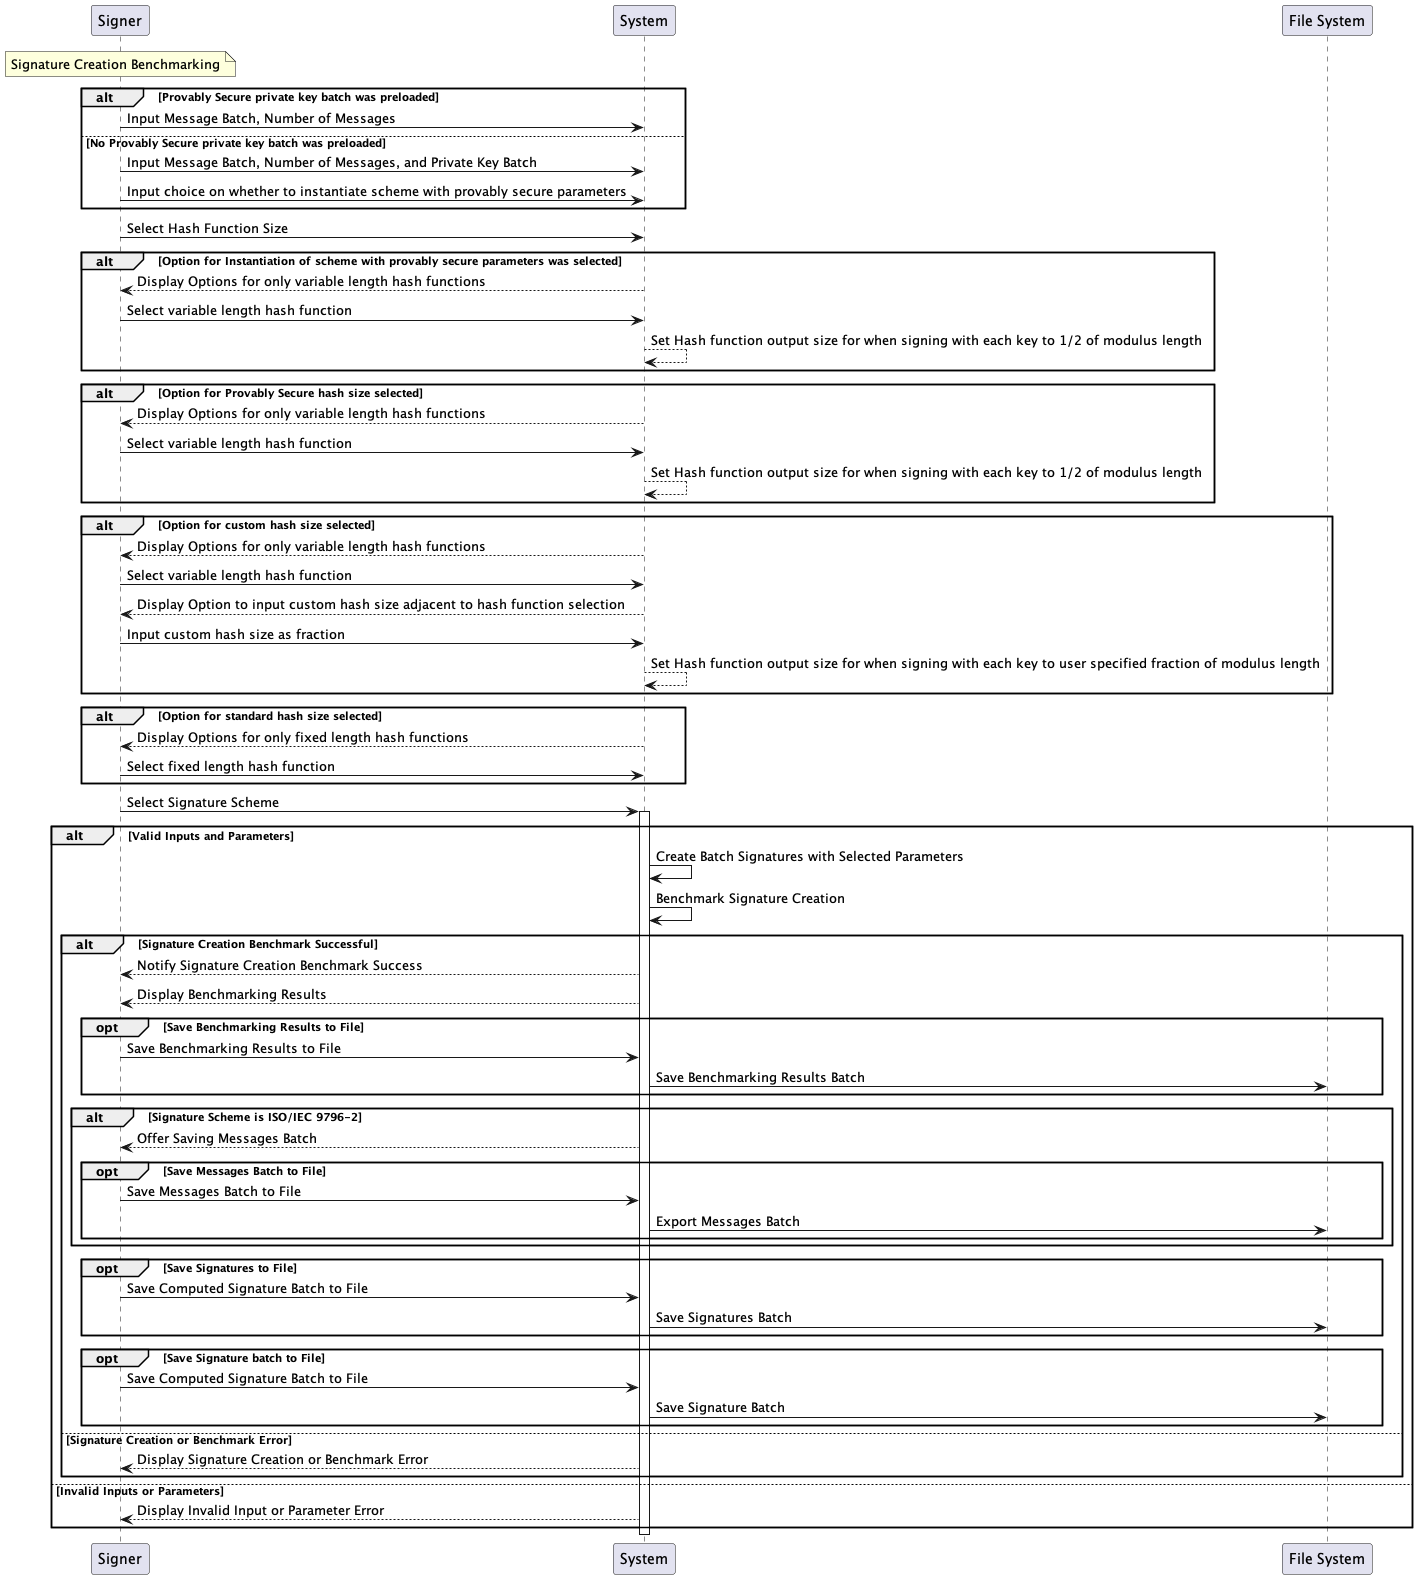

The diagram above was rendered by PlantUML. Its source (embedded in the PNG):
@startuml

participant "Signer" as S
participant "System" as Sys
participant "File System" as FS

note over S: Signature Creation Benchmarking
alt Provably Secure private key batch was preloaded
  S -> Sys: Input Message Batch, Number of Messages
else No Provably Secure private key batch was preloaded
  S -> Sys: Input Message Batch, Number of Messages, and Private Key Batch
  S -> Sys: Input choice on whether to instantiate scheme with provably secure parameters
end alt
S -> Sys: Select Hash Function Size
alt Option for Instantiation of scheme with provably secure parameters was selected
  Sys --> S: Display Options for only variable length hash functions
  S -> Sys: Select variable length hash function
  Sys --> Sys: Set Hash function output size for when signing with each key to 1/2 of modulus length
end alt
alt Option for Provably Secure hash size selected
  Sys --> S: Display Options for only variable length hash functions
  S -> Sys: Select variable length hash function
  Sys --> Sys: Set Hash function output size for when signing with each key to 1/2 of modulus length
end alt
alt Option for custom hash size selected
  Sys --> S: Display Options for only variable length hash functions
  S -> Sys: Select variable length hash function
  Sys --> S: Display Option to input custom hash size adjacent to hash function selection
  S -> Sys: Input custom hash size as fraction
  Sys --> Sys: Set Hash function output size for when signing with each key to user specified fraction of modulus length
end alt
alt Option for standard hash size selected
  Sys --> S: Display Options for only fixed length hash functions
  S -> Sys: Select fixed length hash function
end alt
S -> Sys: Select Signature Scheme
activate Sys

alt Valid Inputs and Parameters
    Sys -> Sys: Create Batch Signatures with Selected Parameters
    Sys -> Sys: Benchmark Signature Creation
    alt Signature Creation Benchmark Successful
        Sys --> S: Notify Signature Creation Benchmark Success
        Sys --> S: Display Benchmarking Results
        opt Save Benchmarking Results to File
            S -> Sys: Save Benchmarking Results to File
            Sys -> FS: Save Benchmarking Results Batch
        end opt
        alt Signature Scheme is ISO/IEC 9796-2
            Sys --> S: Offer Saving Messages Batch
            opt Save Messages Batch to File
                S -> Sys: Save Messages Batch to File
                Sys -> FS: Export Messages Batch
            end opt
        end alt
        opt Save Signatures to File
            S -> Sys: Save Computed Signature Batch to File
            Sys -> FS: Save Signatures Batch
        end opt
        opt Save Signature batch to File
            S -> Sys: Save Computed Signature Batch to File
            Sys -> FS: Save Signature Batch
        end opt
    else Signature Creation or Benchmark Error
        Sys --> S: Display Signature Creation or Benchmark Error
    end alt
else Invalid Inputs or Parameters
    Sys --> S: Display Invalid Input or Parameter Error
end alt
deactivate Sys

@enduml